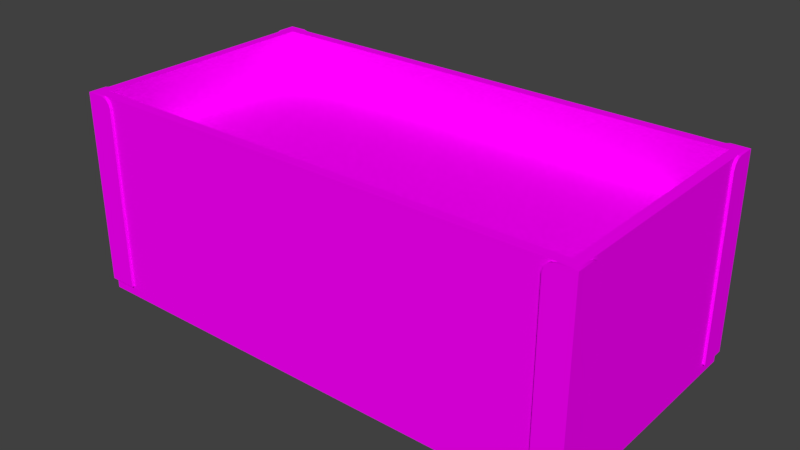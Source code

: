 # Source: BL_Planter_Box.blend  (saved by Blender 2.79.0; exported with 4.5.12 LTS)
import bpy
from mathutils import Matrix  # noqa: F401  (used for matrix-valued properties, if any)

bpy.ops.wm.read_factory_settings(use_empty=True)
scene = bpy.context.scene
scene.name = 'Scene'

# ---- collections
col_collection_1 = bpy.data.collections.new('Collection 1'); scene.collection.children.link(col_collection_1)

# ---- images (referenced by path relative to the original .blend; pixels are not part of the script)
import os
ASSET_DIR = os.environ.get("B2B_ASSET_DIR", "")  # directory of the original .blend (textures are referenced by path, not embedded)
HERE = os.path.dirname(os.path.abspath(__file__))  # packed textures are extracted next to this script under _unpacked/

def load_image(name, relpath, width, height, colorspace="sRGB"):
    """Load a texture the original file referenced (path relative to the .blend, or extracted next to this script)."""
    p = next((c for c in (os.path.join(HERE, relpath), os.path.join(ASSET_DIR, relpath)) if relpath and os.path.exists(c)), "")
    if p:
        img = bpy.data.images.load(p, check_existing=True)
        img.name = name
    else:  # same state as the original file: an image datablock whose file is absent (Cycles renders it pink)
        img = bpy.data.images.new(name, width, height)
        img.source = "FILE"
        img.filepath = "//" + (relpath or name)
    img.colorspace_settings.name = colorspace
    return img
img_tx_planter_box_png = load_image('TX_Planter_Box.png', 'TX_Planter_Box.png', 1024, 1024, 'sRGB')

# ---- materials (node trees are filled in below, after node groups)
mat_mt_planter_box = bpy.data.materials.new('MT_Planter_Box')
mat_mt_planter_box.alpha_threshold = 0.0
mat_mt_planter_box.roughness = 0.5

# ---- node groups
ng_auto_smooth = bpy.data.node_groups.new('Auto Smooth', 'GeometryNodeTree')
_s = ng_auto_smooth.interface.new_socket(name='Geometry', in_out='OUTPUT', socket_type='NodeSocketGeometry')
_s = ng_auto_smooth.interface.new_socket(name='Geometry', in_out='INPUT', socket_type='NodeSocketGeometry')
_s = ng_auto_smooth.interface.new_socket(name='Angle', in_out='INPUT', socket_type='NodeSocketFloat')
_s.subtype = 'ANGLE'
_s.min_value = 0.0
_s.max_value = 3.142
ng_auto_smooth.is_modifier = True
_N = ng_auto_smooth.nodes; _L = ng_auto_smooth.links
n0 = _N.new('NodeGroupOutput'); n0.name = 'Group Output'; n0.location = (480, -100)
n1 = _N.new('NodeGroupInput'); n1.name = 'Group Input'; n1.location = (-420, -300)
n2 = _N.new('NodeGroupInput'); n2.name = 'Group Input.001'; n2.location = (-60, -100)
n3 = _N.new('GeometryNodeSetShadeSmooth'); n3.name = 'Set Shade Smooth'; n3.location = (120, -100)
n3.domain = 'EDGE'
n4 = _N.new('GeometryNodeSetShadeSmooth'); n4.name = 'Set Shade Smooth.001'; n4.location = (300, -100)
n5 = _N.new('GeometryNodeInputMeshEdgeAngle'); n5.name = 'Edge Angle'; n5.location = (-420, -220)
n6 = _N.new('GeometryNodeInputEdgeSmooth'); n6.name = 'Is Edge Smooth'; n6.location = (-60, -160)
n7 = _N.new('GeometryNodeInputShadeSmooth'); n7.name = 'Is Face Smooth'; n7.location = (-240, -340)
n8 = _N.new('FunctionNodeBooleanMath'); n8.name = 'Boolean Math'; n8.location = (-60, -220)
n9 = _N.new('FunctionNodeCompare'); n9.name = 'Compare'; n9.location = (-240, -180)
n9.operation = 'LESS_EQUAL'
_L.new(n5.outputs[0], n9.inputs[0])
_L.new(n4.outputs[0], n0.inputs[0])
_L.new(n1.outputs[1], n9.inputs[1])
_L.new(n9.outputs[0], n8.inputs[0])
_L.new(n7.outputs[0], n8.inputs[1])
_L.new(n2.outputs[0], n3.inputs[0])
_L.new(n6.outputs[0], n3.inputs[1])
_L.new(n3.outputs[0], n4.inputs[0])
_L.new(n8.outputs[0], n3.inputs[2])
n0.is_active_output = True

# ---- material node trees
mat_mt_planter_box.use_nodes = True; mat_mt_planter_box.node_tree.nodes.clear()
_N = mat_mt_planter_box.node_tree.nodes; _L = mat_mt_planter_box.node_tree.links
n0 = _N.new('ShaderNodeOutputMaterial'); n0.name = 'Material Output'; n0.location = (300, 300)
n1 = _N.new('ShaderNodeBsdfDiffuse'); n1.name = 'Diffuse BSDF'; n1.location = (10, 300)
n2 = _N.new('ShaderNodeTexImage'); n2.name = 'Image Texture'; n2.location = (-240, 288)
n2.width = 140
n2.image = img_tx_planter_box_png
_L.new(n1.outputs[0], n0.inputs[0])
_L.new(n2.outputs[0], n1.inputs[0])
n0.is_active_output = True

# ---- world
world_world = bpy.data.worlds.new('World'); scene.world = world_world
world_world.color = (0.05088, 0.05088, 0.05088)
world_world.use_sun_shadow = False
world_world.sun_shadow_jitter_overblur = 0.0
world_world.cycles.sampling_method = 'MANUAL'

# ---- meshes
me_ms_planter_box = bpy.data.meshes.new('MS_Planter_Box')
me_ms_planter_box.from_pydata([(0.9, -0.51, 0.04), (1.01, -0.51, 0.04), (1.01, -0.51, 0.8), (1.01, -0.4, 0.04), (1.0, -0.4, 0.04), (0.9, -0.5, 0.04), (1.0, -0.5, 0.8), (1.0, -0.5, 0.04), (-0.9, -0.51, 0.04), (-1.01, -0.51, 0.04), (-1.01, -0.51, 0.8), (-1.01, -0.4, 0.04), (-1.0, -0.4, 0.04), (-0.9, -0.5, 0.04), (-1.0, -0.5, 0.8), (-1.0, -0.5, 0.04), (0.9, 0.51, 0.04), (1.01, 0.51, 0.04), (1.01, 0.51, 0.8), (1.01, 0.4, 0.04), (1.0, 0.4, 0.04), (0.9, 0.5, 0.04), (1.0, 0.5, 0.8), (1.0, 0.5, 0.04), (-0.9, 0.51, 0.04), (-1.01, 0.51, 0.04), (-1.01, 0.51, 0.8), (-1.01, 0.4, 0.04), (-1.0, 0.4, 0.04), (-0.9, 0.5, 0.04), (-1.0, 0.5, 0.8), (-1.0, 0.5, 0.04), (-1.0, -0.5, -3.725e-09), (-1.0, -0.5, 0.04), (-1.0, 0.5, -3.725e-09), (-1.0, 0.5, 0.04), (1.0, -0.5, -3.725e-09), (1.0, -0.5, 0.04), (1.0, 0.5, -3.725e-09), (1.0, 0.5, 0.04), (-0.96, -0.46, 0.6), (0.96, -0.46, 0.6), (-0.96, 0.46, 0.6), (0.96, 0.46, 0.6), (-0.96, -0.46, 0.8), (-1.0, -0.46, 0.04), (-1.0, -0.46, 0.8), (-0.96, 0.46, 0.8), (-1.0, 0.46, 0.04), (-1.0, 0.46, 0.8), (0.96, 0.46, 0.8), (1.0, 0.46, 0.04), (1.0, 0.46, 0.8), (0.96, -0.46, 0.8), (1.0, -0.46, 0.04), (1.0, -0.46, 0.8), (-1.0, 0.46, 0.8), (-1.0, 0.5, 0.04), (-1.0, 0.5, 0.8), (1.0, 0.46, 0.8), (1.0, 0.5, 0.04), (1.0, 0.5, 0.8), (-1.0, -0.5, 0.04), (-1.0, -0.5, 0.8), (-1.0, -0.46, 0.8), (1.0, -0.5, 0.04), (1.0, -0.5, 0.8), (1.0, -0.46, 0.8), (0.96, 0.46, 0.6), (1.0, 0.46, 0.6), (1.0, -0.46, 0.6), (0.96, -0.46, 0.6), (-1.0, 0.46, 0.6), (-1.0, 0.5, 0.6), (1.0, 0.5, 0.6), (1.0, 0.46, 0.6), (-0.96, -0.46, 0.6), (-1.0, -0.46, 0.6), (-1.0, 0.46, 0.6), (-0.96, 0.46, 0.6), (-1.0, -0.5, 0.6), (-1.0, -0.46, 0.6), (1.0, -0.46, 0.6), (1.0, -0.5, 0.6), (0.9, -0.51, 0.7), (1.01, -0.4, 0.7), (1.01, -0.51, 0.7), (1.0, -0.4, 0.7), (0.9, -0.5, 0.7), (0.9, 0.51, 0.7), (1.01, 0.4, 0.7), (1.01, 0.51, 0.7), (1.0, 0.4, 0.7), (0.9, 0.5, 0.7), (-0.9, 0.51, 0.7), (-1.01, 0.4, 0.7), (-1.01, 0.51, 0.7), (-1.0, 0.4, 0.7), (-0.9, 0.5, 0.7), (-0.9, -0.51, 0.7), (-1.01, -0.4, 0.7), (-1.01, -0.51, 0.7), (-1.0, -0.4, 0.7), (-0.9, -0.5, 0.7), (0.94, -0.51, 0.8), (0.9, -0.51, 0.76), (0.92, -0.51, 0.7946), (0.9054, -0.51, 0.78), (1.01, -0.4, 0.76), (1.01, -0.44, 0.8), (1.01, -0.4054, 0.78), (1.01, -0.42, 0.7946), (1.0, -0.44, 0.8), (1.0, -0.4, 0.76), (1.0, -0.42, 0.7946), (1.0, -0.4054, 0.78), (0.9, -0.5, 0.76), (0.94, -0.5, 0.8), (0.9054, -0.5, 0.78), (0.92, -0.5, 0.7946), (-0.9, -0.51, 0.76), (-0.94, -0.51, 0.8), (-0.9054, -0.51, 0.78), (-0.92, -0.51, 0.7946), (-1.01, -0.44, 0.8), (-1.01, -0.4, 0.76), (-1.01, -0.42, 0.7946), (-1.01, -0.4054, 0.78), (-1.0, -0.4, 0.76), (-1.0, -0.44, 0.8), (-1.0, -0.4054, 0.78), (-1.0, -0.42, 0.7946), (-0.94, -0.5, 0.8), (-0.9, -0.5, 0.76), (-0.92, -0.5, 0.7946), (-0.9054, -0.5, 0.78), (0.9, 0.51, 0.76), (0.94, 0.51, 0.8), (0.9054, 0.51, 0.78), (0.92, 0.51, 0.7946), (1.01, 0.44, 0.8), (1.01, 0.4, 0.76), (1.01, 0.42, 0.7946), (1.01, 0.4054, 0.78), (1.0, 0.4, 0.76), (1.0, 0.44, 0.8), (1.0, 0.4054, 0.78), (1.0, 0.42, 0.7946), (0.94, 0.5, 0.8), (0.9, 0.5, 0.76), (0.92, 0.5, 0.7946), (0.9054, 0.5, 0.78), (-0.94, 0.51, 0.8), (-0.9, 0.51, 0.76), (-0.92, 0.51, 0.7946), (-0.9054, 0.51, 0.78), (-1.01, 0.4, 0.76), (-1.01, 0.44, 0.8), (-1.01, 0.4054, 0.78), (-1.01, 0.42, 0.7946), (-1.0, 0.44, 0.8), (-1.0, 0.4, 0.76), (-1.0, 0.42, 0.7946), (-1.0, 0.4054, 0.78), (-0.9, 0.5, 0.76), (-0.94, 0.5, 0.8), (-0.9054, 0.5, 0.78), (-0.92, 0.5, 0.7946)], [], [(86, 109, 2), (109, 112, 6, 2), (5, 7, 1, 0), (101, 99, 120), (4, 3, 1, 7), (87, 113, 108, 85), (84, 105, 116, 88), (104, 2, 6, 117), (101, 10, 124), (124, 10, 14, 129), (13, 8, 9, 15), (91, 89, 136), (12, 15, 9, 11), (102, 100, 125, 128), (99, 103, 133, 120), (121, 132, 14, 10), (91, 18, 140), (140, 18, 22, 145), (21, 16, 17, 23), (96, 26, 152), (20, 23, 17, 19), (92, 90, 141, 144), (89, 93, 149, 136), (137, 148, 22, 18), (96, 157, 26), (157, 160, 30, 26), (29, 31, 25, 24), (91, 140, 142), (28, 27, 25, 31), (97, 161, 156, 95), (94, 153, 164, 98), (152, 26, 30, 165), (32, 33, 35, 34), (34, 35, 39, 38), (38, 39, 37, 36), (36, 37, 33, 32), (34, 38, 36, 32), (40, 41, 43, 42), (77, 46, 49, 78), (79, 47, 44, 76), (49, 46, 44, 47), (69, 52, 55, 70), (71, 53, 50, 68), (55, 52, 50, 53), (73, 58, 61, 74), (75, 59, 56, 72), (61, 58, 56, 59), (81, 64, 67, 82), (83, 66, 63, 80), (67, 64, 63, 66), (51, 69, 70, 54), (57, 73, 74, 60), (45, 77, 78, 48), (65, 83, 80, 62), (13, 103, 99, 8), (9, 101, 100, 11), (11, 100, 102, 12), (24, 94, 98, 29), (27, 95, 96, 25), (28, 97, 95, 27), (8, 99, 101, 9), (0, 84, 88, 5), (3, 85, 86, 1), (4, 87, 85, 3), (16, 89, 91, 17), (21, 93, 89, 16), (17, 91, 90, 19), (19, 90, 92, 20), (25, 96, 94, 24), (112, 109, 111, 114), (114, 111, 110, 115), (115, 110, 108, 113), (104, 117, 119, 106), (106, 119, 118, 107), (107, 118, 116, 105), (128, 125, 127, 130), (130, 127, 126, 131), (131, 126, 124, 129), (120, 133, 135, 122), (122, 135, 134, 123), (123, 134, 132, 121), (144, 141, 143, 146), (146, 143, 142, 147), (147, 142, 140, 145), (136, 149, 151, 138), (138, 151, 150, 139), (139, 150, 148, 137), (160, 157, 159, 162), (162, 159, 158, 163), (163, 158, 156, 161), (152, 165, 167, 154), (154, 167, 166, 155), (155, 166, 164, 153), (86, 2, 104), (91, 142, 143), (91, 143, 141), (90, 91, 141), (18, 91, 137), (137, 91, 139), (139, 91, 138), (138, 91, 136), (96, 159, 157), (96, 158, 159), (156, 158, 96), (95, 156, 96), (96, 152, 154), (96, 154, 155), (96, 155, 153), (94, 96, 153), (10, 101, 121), (121, 101, 123), (123, 101, 122), (122, 101, 120), (101, 124, 126), (101, 126, 127), (101, 127, 125), (100, 101, 125), (86, 111, 109), (86, 110, 111), (108, 110, 86), (85, 108, 86), (86, 104, 106), (86, 106, 107), (86, 107, 105), (84, 86, 105), (1, 86, 84, 0)])
me_ms_planter_box.polygons.foreach_set('use_smooth', [True] * 126)
_uv = me_ms_planter_box.uv_layers.new(name='UV_Planter_Box')
_uv.uv.foreach_set('vector', [0.25, 0.09375, 0.2783, 0.07764, 0.2783, 0.09375, 0.2783, 0.07764, 0.2812, 0.07764, 0.2812, 0.09375, 0.2783, 0.09375, 0.03467, 0.06592, 0.03467, 0.09375, 0.03125, 0.09375, 0.03125, 0.06592, 0.25, 0.09375, 0.25, 0.06592, 0.2686, 0.06592, 0.03467, 0.1221, 0.03125, 0.1221, 0.03125, 0.09375, 0.03467, 0.09375, 0.25, 0.0625, 0.269, 0.0625, 0.2686, 0.06592, 0.25, 0.06592, 0.25, 0.1221, 0.2686, 0.1221, 0.269, 0.125, 0.25, 0.125, 0.2783, 0.1113, 0.2783, 0.09375, 0.2812, 0.09375, 0.2812, 0.1118, 0.25, 0.09375, 0.2783, 0.09375, 0.2783, 0.1113, 0.2783, 0.1113, 0.2783, 0.09375, 0.2812, 0.09375, 0.2812, 0.1118, 0.03467, 0.1221, 0.03125, 0.1221, 0.03125, 0.09375, 0.03467, 0.09375, 0.25, 0.09375, 0.25, 0.06592, 0.2686, 0.06592, 0.03467, 0.06592, 0.03467, 0.09375, 0.03125, 0.09375, 0.03125, 0.06592, 0.25, 0.125, 0.25, 0.1221, 0.2686, 0.1221, 0.269, 0.125, 0.25, 0.06592, 0.25, 0.0625, 0.269, 0.0625, 0.2686, 0.06592, 0.2783, 0.07764, 0.2812, 0.07764, 0.2812, 0.09375, 0.2783, 0.09375, 0.25, 0.09375, 0.2783, 0.09375, 0.2783, 0.1113, 0.2783, 0.1113, 0.2783, 0.09375, 0.2812, 0.09375, 0.2812, 0.1118, 0.03125, 0.06592, 0.03467, 0.06592, 0.03467, 0.09375, 0.03125, 0.09375, 0.25, 0.09375, 0.2783, 0.09375, 0.2783, 0.1113, 0.03125, 0.1221, 0.03125, 0.09375, 0.03467, 0.09375, 0.03467, 0.1221, 0.25, 0.125, 0.25, 0.1221, 0.2686, 0.1221, 0.269, 0.125, 0.25, 0.06592, 0.25, 0.0625, 0.269, 0.0625, 0.2686, 0.06592, 0.2783, 0.07764, 0.2812, 0.07764, 0.2812, 0.09375, 0.2783, 0.09375, 0.25, 0.09375, 0.2783, 0.07764, 0.2783, 0.09375, 0.2783, 0.07764, 0.2812, 0.07764, 0.2812, 0.09375, 0.2783, 0.09375, 0.03125, 0.1221, 0.03125, 0.09375, 0.03467, 0.09375, 0.03467, 0.1221, 0.25, 0.09375, 0.2783, 0.1113, 0.2778, 0.1177, 0.03125, 0.06592, 0.03467, 0.06592, 0.03467, 0.09375, 0.03125, 0.09375, 0.25, 0.0625, 0.269, 0.0625, 0.2686, 0.06592, 0.25, 0.06592, 0.25, 0.1221, 0.2686, 0.1221, 0.269, 0.125, 0.25, 0.125, 0.2783, 0.1113, 0.2783, 0.09375, 0.2812, 0.09375, 0.2812, 0.1118, 0.03125, 0.1875, 0.03125, 0.1562, 0.3438, 0.1562, 0.3438, 0.1875, 0.03125, 0.1875, 0.03125, 0.1562, 0.6562, 0.1562, 0.6562, 0.1875, 0.3438, 0.1562, 0.3438, 0.1875, 0.03125, 0.1875, 0.03125, 0.1562, 0.6562, 0.1562, 0.6562, 0.1875, 0.03125, 0.1875, 0.03125, 0.1562, 0.6875, 0.5938, 0.6875, 0.1562, 0.9062, 0.1562, 0.9062, 0.5938, 0.03125, 0.2812, 0.6562, 0.2812, 0.6562, 0.5938, 0.03125, 0.5938, 0.9688, 0.9062, 0.9688, 0.9688, 0.6875, 0.9688, 0.6875, 0.9062, 0.9688, 0.625, 0.9688, 0.6875, 0.6875, 0.6875, 0.6875, 0.625, 0.3438, 0.25, 0.03125, 0.25, 0.03125, 0.2188, 0.3438, 0.2188, 0.9688, 0.9062, 0.9688, 0.9688, 0.6875, 0.9688, 0.6875, 0.9062, 0.9688, 0.625, 0.9688, 0.6875, 0.6875, 0.6875, 0.6875, 0.625, 0.03125, 0.2188, 0.3438, 0.2188, 0.3438, 0.25, 0.03125, 0.25, 0.6562, 0.9062, 0.6562, 0.9688, 0.03125, 0.9688, 0.03125, 0.9062, 0.6562, 0.625, 0.6562, 0.6875, 0.03125, 0.6875, 0.03125, 0.625, 0.6562, 0.25, 0.03125, 0.25, 0.03125, 0.2188, 0.6562, 0.2188, 0.6562, 0.625, 0.6562, 0.6875, 0.03125, 0.6875, 0.03125, 0.625, 0.6562, 0.9062, 0.6562, 0.9688, 0.03125, 0.9688, 0.03125, 0.9062, 0.6562, 0.25, 0.03125, 0.25, 0.03125, 0.2188, 0.6562, 0.2188, 0.9688, 0.7188, 0.9688, 0.9062, 0.6875, 0.9062, 0.6875, 0.7188, 0.6562, 0.7188, 0.6562, 0.9062, 0.03125, 0.9062, 0.03125, 0.7188, 0.9688, 0.7188, 0.9688, 0.9062, 0.6875, 0.9062, 0.6875, 0.7188, 0.6562, 0.7188, 0.6562, 0.9062, 0.03125, 0.9062, 0.03125, 0.7188, 0.03125, 0.0625, 0.25, 0.0625, 0.25, 0.06592, 0.03125, 0.06592, 0.03125, 0.09375, 0.25, 0.09375, 0.25, 0.1221, 0.03125, 0.1221, 0.03125, 0.1221, 0.25, 0.1221, 0.25, 0.125, 0.03125, 0.125, 0.03125, 0.1221, 0.25, 0.1221, 0.25, 0.125, 0.03125, 0.125, 0.03125, 0.06592, 0.25, 0.06592, 0.25, 0.09375, 0.03125, 0.09375, 0.03125, 0.0625, 0.25, 0.0625, 0.25, 0.06592, 0.03125, 0.06592, 0.03125, 0.06592, 0.25, 0.06592, 0.25, 0.09375, 0.03125, 0.09375, 0.03125, 0.1221, 0.25, 0.1221, 0.25, 0.125, 0.03125, 0.125, 0.03125, 0.06592, 0.25, 0.06592, 0.25, 0.09375, 0.03125, 0.09375, 0.03125, 0.0625, 0.25, 0.0625, 0.25, 0.06592, 0.03125, 0.06592, 0.03125, 0.06592, 0.25, 0.06592, 0.25, 0.09375, 0.03125, 0.09375, 0.03125, 0.0625, 0.25, 0.0625, 0.25, 0.06592, 0.03125, 0.06592, 0.03125, 0.09375, 0.25, 0.09375, 0.25, 0.1221, 0.03125, 0.1221, 0.03125, 0.1221, 0.25, 0.1221, 0.25, 0.125, 0.03125, 0.125, 0.03125, 0.09375, 0.25, 0.09375, 0.25, 0.1221, 0.03125, 0.1221, 0.2812, 0.07764, 0.2783, 0.07764, 0.2778, 0.07129, 0.2803, 0.07031, 0.2803, 0.07031, 0.2778, 0.07129, 0.2744, 0.06787, 0.2759, 0.06543, 0.2759, 0.06543, 0.2744, 0.06787, 0.2686, 0.06592, 0.269, 0.0625, 0.2783, 0.1113, 0.2812, 0.1118, 0.2803, 0.1191, 0.2778, 0.1177, 0.2778, 0.1177, 0.2803, 0.1191, 0.2759, 0.123, 0.2744, 0.1206, 0.2744, 0.1206, 0.2759, 0.123, 0.269, 0.125, 0.2686, 0.1221, 0.269, 0.125, 0.2686, 0.1221, 0.2744, 0.1206, 0.2759, 0.123, 0.2759, 0.123, 0.2744, 0.1206, 0.2778, 0.1177, 0.2803, 0.1191, 0.2803, 0.1191, 0.2778, 0.1177, 0.2783, 0.1113, 0.2812, 0.1118, 0.2686, 0.06592, 0.269, 0.0625, 0.2759, 0.06543, 0.2744, 0.06787, 0.2744, 0.06787, 0.2759, 0.06543, 0.2803, 0.07031, 0.2778, 0.07129, 0.2778, 0.07129, 0.2803, 0.07031, 0.2812, 0.07764, 0.2783, 0.07764, 0.269, 0.125, 0.2686, 0.1221, 0.2744, 0.1206, 0.2759, 0.123, 0.2759, 0.123, 0.2744, 0.1206, 0.2778, 0.1177, 0.2803, 0.1191, 0.2803, 0.1191, 0.2778, 0.1177, 0.2783, 0.1113, 0.2812, 0.1118, 0.2686, 0.06592, 0.269, 0.0625, 0.2759, 0.06543, 0.2744, 0.06787, 0.2744, 0.06787, 0.2759, 0.06543, 0.2803, 0.07031, 0.2778, 0.07129, 0.2778, 0.07129, 0.2803, 0.07031, 0.2812, 0.07764, 0.2783, 0.07764, 0.2812, 0.07764, 0.2783, 0.07764, 0.2778, 0.07129, 0.2803, 0.07031, 0.2803, 0.07031, 0.2778, 0.07129, 0.2744, 0.06787, 0.2759, 0.06543, 0.2759, 0.06543, 0.2744, 0.06787, 0.2686, 0.06592, 0.269, 0.0625, 0.2783, 0.1113, 0.2812, 0.1118, 0.2803, 0.1191, 0.2778, 0.1177, 0.2778, 0.1177, 0.2803, 0.1191, 0.2759, 0.123, 0.2744, 0.1206, 0.2744, 0.1206, 0.2759, 0.123, 0.269, 0.125, 0.2686, 0.1221, 0.25, 0.09375, 0.2783, 0.09375, 0.2783, 0.1113, 0.25, 0.09375, 0.2778, 0.1177, 0.2744, 0.1206, 0.25, 0.09375, 0.2744, 0.1206, 0.2686, 0.1221, 0.25, 0.1221, 0.25, 0.09375, 0.2686, 0.1221, 0.2783, 0.09375, 0.25, 0.09375, 0.2783, 0.07764, 0.2783, 0.07764, 0.25, 0.09375, 0.2778, 0.07129, 0.2778, 0.07129, 0.25, 0.09375, 0.2744, 0.06787, 0.2744, 0.06787, 0.25, 0.09375, 0.2686, 0.06592, 0.25, 0.09375, 0.2778, 0.07129, 0.2783, 0.07764, 0.25, 0.09375, 0.2744, 0.06787, 0.2778, 0.07129, 0.2686, 0.06592, 0.2744, 0.06787, 0.25, 0.09375, 0.25, 0.06592, 0.2686, 0.06592, 0.25, 0.09375, 0.25, 0.09375, 0.2783, 0.1113, 0.2778, 0.1177, 0.25, 0.09375, 0.2778, 0.1177, 0.2744, 0.1206, 0.25, 0.09375, 0.2744, 0.1206, 0.2686, 0.1221, 0.25, 0.1221, 0.25, 0.09375, 0.2686, 0.1221, 0.2783, 0.09375, 0.25, 0.09375, 0.2783, 0.07764, 0.2783, 0.07764, 0.25, 0.09375, 0.2778, 0.07129, 0.2778, 0.07129, 0.25, 0.09375, 0.2744, 0.06787, 0.2744, 0.06787, 0.25, 0.09375, 0.2686, 0.06592, 0.25, 0.09375, 0.2783, 0.1113, 0.2778, 0.1177, 0.25, 0.09375, 0.2778, 0.1177, 0.2744, 0.1206, 0.25, 0.09375, 0.2744, 0.1206, 0.2686, 0.1221, 0.25, 0.1221, 0.25, 0.09375, 0.2686, 0.1221, 0.25, 0.09375, 0.2778, 0.07129, 0.2783, 0.07764, 0.25, 0.09375, 0.2744, 0.06787, 0.2778, 0.07129, 0.2686, 0.06592, 0.2744, 0.06787, 0.25, 0.09375, 0.25, 0.06592, 0.2686, 0.06592, 0.25, 0.09375, 0.25, 0.09375, 0.2783, 0.1113, 0.2778, 0.1177, 0.25, 0.09375, 0.2778, 0.1177, 0.2744, 0.1206, 0.25, 0.09375, 0.2744, 0.1206, 0.2686, 0.1221, 0.25, 0.1221, 0.25, 0.09375, 0.2686, 0.1221, 0.03125, 0.09375, 0.25, 0.09375, 0.25, 0.1221, 0.03125, 0.1221])
me_ms_planter_box.materials.append(mat_mt_planter_box)
me_ms_planter_box.use_remesh_preserve_volume = False
me_ms_planter_box.use_remesh_preserve_attributes = False
me_ms_planter_box.use_mirror_vertex_groups = False
me_ms_planter_box.update()

# ---- objects
ob_ms_planter_box = bpy.data.objects.new('MS_Planter_Box', me_ms_planter_box)

# ---- transforms, parenting, visibility, modifiers, constraints
ob_ms_planter_box.location = (0.0, 0.0, 0.0)
ob_ms_planter_box.lineart.crease_threshold = 0.0
_m = ob_ms_planter_box.modifiers.new('Auto Smooth', 'NODES')
_m.node_group = ng_auto_smooth
_gi = [s.identifier for s in ng_auto_smooth.interface.items_tree if s.item_type == 'SOCKET' and s.in_out == 'INPUT']
_m[_gi[1]] = 1.047  # Angle

# ---- collection membership
col_collection_1.objects.link(ob_ms_planter_box)

# ---- scene / render settings (as saved in the file)
scene.frame_start = 1; scene.frame_end = 250; scene.frame_set(1)
scene.render.engine = 'CYCLES'
scene.render.resolution_percentage = 50
scene.render.dither_intensity = 0.0
scene.cycles.use_denoising = False
scene.cycles.samples = 128
scene.cycles.sampling_pattern = 'TABULATED_SOBOL'
scene.cycles.use_adaptive_sampling = False
scene.cycles.use_light_tree = False
scene.cycles.blur_glossy = 0.0
scene.cycles.sample_clamp_indirect = 0.0
scene.view_settings.view_transform = 'Standard'
bpy.context.view_layer.update()

# ---- added for rendering (the .blend has no active camera and no usable light): camera, sun
cam_auto = bpy.data.cameras.new('AutoCamera')
cam_auto.lens = 50.0
cam_auto.sensor_width = 36.0
cam_auto.clip_end = 1000.0
ob_auto_camera = bpy.data.objects.new('AutoCamera', cam_auto)
scene.collection.objects.link(ob_auto_camera)
ob_auto_camera.location = (2.22069, -2.66483, 2.17655)
ob_auto_camera.rotation_euler = (1.09748, -7.21219e-08, 0.694738)
scene.camera = ob_auto_camera
light_auto_sun = bpy.data.lights.new('AutoSun', 'SUN')
light_auto_sun.energy = 3.0
light_auto_sun.angle = 0.0523599
ob_auto_sun = bpy.data.objects.new('AutoSun', light_auto_sun)
scene.collection.objects.link(ob_auto_sun)
ob_auto_sun.rotation_euler = (0.872665, 0.174533, 0.523599)
bpy.context.view_layer.update()

